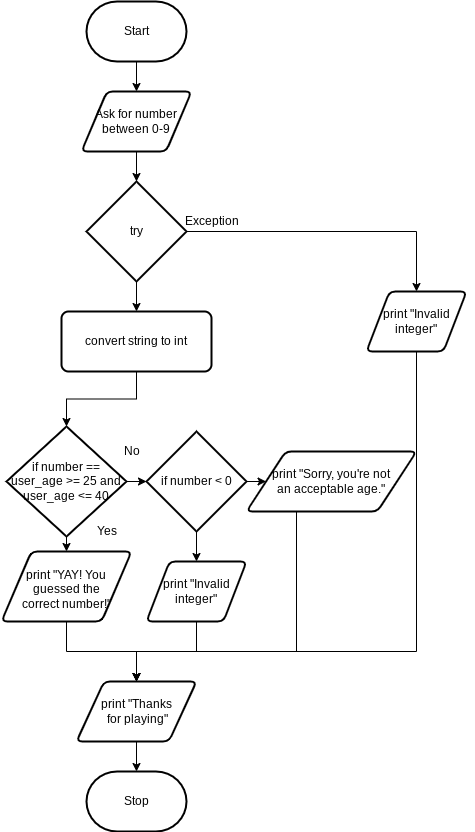

The diagram above was exported from draw.io. Its source (the exported page's mxGraphModel, read from the mxfile embedded in the PNG):
<mxGraphModel dx="755" dy="294" grid="1" gridSize="10" guides="1" tooltips="1" connect="1" arrows="1" fold="1" page="1" pageScale="1" pageWidth="850" pageHeight="1100" math="0" shadow="0">
  <root>
    <mxCell id="0" />
    <mxCell id="1" parent="0" />
    <mxCell id="81" style="edgeStyle=none;html=1;entryX=0.5;entryY=0;entryDx=0;entryDy=0;" parent="1" source="82" target="85" edge="1">
      <mxGeometry relative="1" as="geometry" />
    </mxCell>
    <mxCell id="82" value="Start" style="strokeWidth=2;html=1;shape=mxgraph.flowchart.terminator;whiteSpace=wrap;" parent="1" vertex="1">
      <mxGeometry x="220" y="40" width="100" height="60" as="geometry" />
    </mxCell>
    <mxCell id="83" value="Stop" style="strokeWidth=2;html=1;shape=mxgraph.flowchart.terminator;whiteSpace=wrap;" parent="1" vertex="1">
      <mxGeometry x="220" y="810" width="100" height="60" as="geometry" />
    </mxCell>
    <mxCell id="96" style="edgeStyle=none;html=1;entryX=0.5;entryY=0;entryDx=0;entryDy=0;entryPerimeter=0;" parent="1" source="85" target="95" edge="1">
      <mxGeometry relative="1" as="geometry" />
    </mxCell>
    <mxCell id="85" value="Ask for number between 0-9" style="shape=parallelogram;html=1;strokeWidth=2;perimeter=parallelogramPerimeter;whiteSpace=wrap;rounded=1;arcSize=12;size=0.23;" parent="1" vertex="1">
      <mxGeometry x="215" y="130" width="110" height="60" as="geometry" />
    </mxCell>
    <mxCell id="86" style="edgeStyle=none;html=1;" parent="1" source="88" target="90" edge="1">
      <mxGeometry relative="1" as="geometry" />
    </mxCell>
    <mxCell id="117" style="edgeStyle=none;html=1;entryX=0;entryY=0.5;entryDx=0;entryDy=0;entryPerimeter=0;" edge="1" parent="1" source="88" target="116">
      <mxGeometry relative="1" as="geometry" />
    </mxCell>
    <mxCell id="88" value="if number == user_age &amp;gt;= 25 and user_age &amp;lt;= 40" style="strokeWidth=2;html=1;shape=mxgraph.flowchart.decision;whiteSpace=wrap;" parent="1" vertex="1">
      <mxGeometry x="140" y="465" width="120" height="110" as="geometry" />
    </mxCell>
    <mxCell id="108" style="edgeStyle=orthogonalEdgeStyle;rounded=0;html=1;entryX=0.5;entryY=0;entryDx=0;entryDy=0;" parent="1" source="90" target="109" edge="1">
      <mxGeometry relative="1" as="geometry">
        <mxPoint x="270" y="740" as="targetPoint" />
      </mxGeometry>
    </mxCell>
    <mxCell id="90" value="print &quot;YAY! You guessed the &lt;br&gt;correct number!&quot;" style="shape=parallelogram;html=1;strokeWidth=2;perimeter=parallelogramPerimeter;whiteSpace=wrap;rounded=1;arcSize=12;size=0.23;spacingLeft=0;spacingBottom=-5;" parent="1" vertex="1">
      <mxGeometry x="135" y="590" width="130" height="70" as="geometry" />
    </mxCell>
    <mxCell id="107" style="edgeStyle=orthogonalEdgeStyle;rounded=0;html=1;" parent="1" source="92" target="109" edge="1">
      <mxGeometry relative="1" as="geometry">
        <mxPoint x="310" y="870" as="targetPoint" />
        <Array as="points">
          <mxPoint x="430" y="690" />
          <mxPoint x="270" y="690" />
        </Array>
      </mxGeometry>
    </mxCell>
    <mxCell id="92" value="print &quot;Sorry, you're not &lt;br&gt;an acceptable age.&quot;" style="shape=parallelogram;html=1;strokeWidth=2;perimeter=parallelogramPerimeter;whiteSpace=wrap;rounded=1;arcSize=12;size=0.23;" parent="1" vertex="1">
      <mxGeometry x="380" y="490" width="170" height="60" as="geometry" />
    </mxCell>
    <mxCell id="93" value="No" style="text;html=1;align=center;verticalAlign=middle;resizable=0;points=[];autosize=1;strokeColor=none;fillColor=none;" parent="1" vertex="1">
      <mxGeometry x="250" y="480" width="30" height="20" as="geometry" />
    </mxCell>
    <mxCell id="94" value="Yes" style="text;html=1;align=center;verticalAlign=middle;resizable=0;points=[];autosize=1;strokeColor=none;fillColor=none;" parent="1" vertex="1">
      <mxGeometry x="220" y="560" width="40" height="20" as="geometry" />
    </mxCell>
    <mxCell id="98" style="edgeStyle=none;html=1;entryX=0.5;entryY=0;entryDx=0;entryDy=0;" parent="1" source="95" target="97" edge="1">
      <mxGeometry relative="1" as="geometry" />
    </mxCell>
    <mxCell id="99" style="edgeStyle=none;html=1;rounded=0;entryX=0.5;entryY=0;entryDx=0;entryDy=0;" parent="1" source="95" target="101" edge="1">
      <mxGeometry relative="1" as="geometry">
        <mxPoint x="450" y="350" as="targetPoint" />
        <Array as="points">
          <mxPoint x="550" y="270" />
        </Array>
      </mxGeometry>
    </mxCell>
    <mxCell id="95" value="try" style="strokeWidth=2;html=1;shape=mxgraph.flowchart.decision;whiteSpace=wrap;" parent="1" vertex="1">
      <mxGeometry x="220" y="220" width="100" height="100" as="geometry" />
    </mxCell>
    <mxCell id="105" style="edgeStyle=orthogonalEdgeStyle;rounded=0;html=1;entryX=0.5;entryY=0;entryDx=0;entryDy=0;entryPerimeter=0;" parent="1" source="97" target="88" edge="1">
      <mxGeometry relative="1" as="geometry">
        <mxPoint x="260" y="520" as="targetPoint" />
      </mxGeometry>
    </mxCell>
    <mxCell id="97" value="convert string to int" style="rounded=1;whiteSpace=wrap;html=1;absoluteArcSize=1;arcSize=14;strokeWidth=2;" parent="1" vertex="1">
      <mxGeometry x="195" y="350" width="150" height="60" as="geometry" />
    </mxCell>
    <mxCell id="100" value="Exception" style="text;html=1;align=center;verticalAlign=middle;resizable=0;points=[];autosize=1;strokeColor=none;fillColor=none;" parent="1" vertex="1">
      <mxGeometry x="310" y="250" width="70" height="20" as="geometry" />
    </mxCell>
    <mxCell id="112" style="edgeStyle=orthogonalEdgeStyle;html=1;rounded=0;strokeColor=none;" parent="1" source="101" target="83" edge="1">
      <mxGeometry relative="1" as="geometry">
        <mxPoint x="550" y="740" as="targetPoint" />
        <Array as="points">
          <mxPoint x="600" y="700" />
          <mxPoint x="270" y="700" />
        </Array>
      </mxGeometry>
    </mxCell>
    <mxCell id="115" style="edgeStyle=orthogonalEdgeStyle;rounded=0;html=1;entryX=0.5;entryY=0;entryDx=0;entryDy=0;" parent="1" source="101" target="109" edge="1">
      <mxGeometry relative="1" as="geometry">
        <Array as="points">
          <mxPoint x="550" y="690" />
          <mxPoint x="270" y="690" />
        </Array>
      </mxGeometry>
    </mxCell>
    <mxCell id="101" value="print &quot;Invalid integer&quot;" style="shape=parallelogram;html=1;strokeWidth=2;perimeter=parallelogramPerimeter;whiteSpace=wrap;rounded=1;arcSize=12;size=0.23;" parent="1" vertex="1">
      <mxGeometry x="500" y="330" width="100" height="60" as="geometry" />
    </mxCell>
    <mxCell id="111" style="edgeStyle=orthogonalEdgeStyle;rounded=0;html=1;" parent="1" source="109" target="83" edge="1">
      <mxGeometry relative="1" as="geometry" />
    </mxCell>
    <mxCell id="109" value="print &quot;Thanks&lt;br&gt;&amp;nbsp;for playing&quot;" style="shape=parallelogram;html=1;strokeWidth=2;perimeter=parallelogramPerimeter;whiteSpace=wrap;rounded=1;arcSize=12;size=0.23;" parent="1" vertex="1">
      <mxGeometry x="210" y="720" width="120" height="60" as="geometry" />
    </mxCell>
    <mxCell id="118" style="edgeStyle=none;html=1;entryX=0;entryY=0.5;entryDx=0;entryDy=0;" edge="1" parent="1" source="116" target="92">
      <mxGeometry relative="1" as="geometry" />
    </mxCell>
    <mxCell id="120" style="edgeStyle=none;html=1;" edge="1" parent="1" source="116" target="119">
      <mxGeometry relative="1" as="geometry" />
    </mxCell>
    <mxCell id="116" value="if number &amp;lt; 0" style="strokeWidth=2;html=1;shape=mxgraph.flowchart.decision;whiteSpace=wrap;" vertex="1" parent="1">
      <mxGeometry x="280" y="470" width="100" height="100" as="geometry" />
    </mxCell>
    <mxCell id="121" style="edgeStyle=orthogonalEdgeStyle;html=1;entryX=0.5;entryY=0;entryDx=0;entryDy=0;rounded=0;" edge="1" parent="1" source="119" target="109">
      <mxGeometry relative="1" as="geometry" />
    </mxCell>
    <mxCell id="119" value="print &quot;Invalid integer&quot;" style="shape=parallelogram;html=1;strokeWidth=2;perimeter=parallelogramPerimeter;whiteSpace=wrap;rounded=1;arcSize=12;size=0.23;" vertex="1" parent="1">
      <mxGeometry x="280" y="600" width="100" height="60" as="geometry" />
    </mxCell>
  </root>
</mxGraphModel>